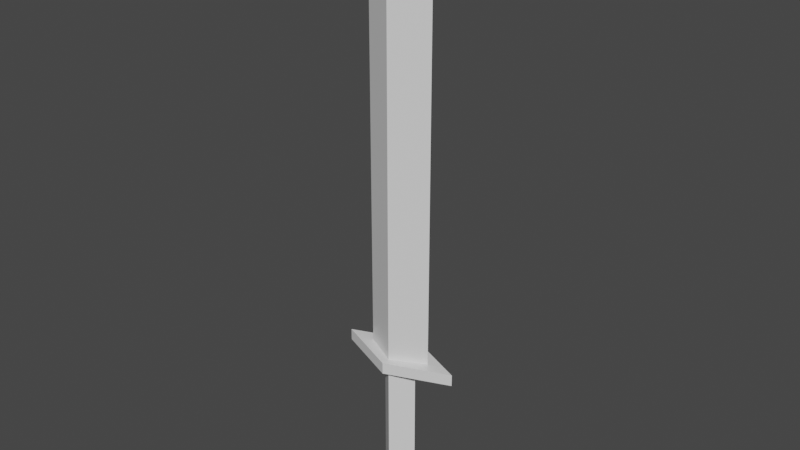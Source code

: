 # Source: sword.blend  (saved by Blender 2.93.20; exported with 4.5.12 LTS)
import bpy
from mathutils import Matrix  # noqa: F401  (used for matrix-valued properties, if any)

bpy.ops.wm.read_factory_settings(use_empty=True)
scene = bpy.context.scene
scene.name = 'Scene'

# ---- collections
col_collection = bpy.data.collections.new('Collection'); scene.collection.children.link(col_collection)

# ---- materials (node trees are filled in below, after node groups)
mat_material = bpy.data.materials.new('Material')
mat_material.alpha_threshold = 0.0
mat_material.use_transparent_shadow = False
mat_material.line_color = (0.0, 0.0, 0.0, 1.0)

# ---- material node trees
mat_material.use_nodes = True; mat_material.node_tree.nodes.clear()
_N = mat_material.node_tree.nodes; _L = mat_material.node_tree.links
n0 = _N.new('ShaderNodeOutputMaterial'); n0.name = 'Material Output'; n0.location = (300, 300)
n1 = _N.new('ShaderNodeBsdfPrincipled'); n1.name = 'Principled BSDF'; n1.location = (10, 300)
n1.distribution = 'GGX'
n1.subsurface_method = 'BURLEY'
n1.inputs[2].default_value = 0.4
n1.inputs[3].default_value = 1.45
n1.inputs[27].default_value = (0.0, 0.0, 0.0, 1.0)
n1.inputs[28].default_value = 1.0
_L.new(n1.outputs[0], n0.inputs[0])
n0.is_active_output = True

# ---- world
world_world = bpy.data.worlds.new('World'); scene.world = world_world
world_world.use_nodes = True; world_world.node_tree.nodes.clear()
_N = world_world.node_tree.nodes; _L = world_world.node_tree.links
n0 = _N.new('ShaderNodeOutputWorld'); n0.name = 'World Output'; n0.location = (300, 300)
n1 = _N.new('ShaderNodeBackground'); n1.name = 'Background'; n1.location = (10, 300)
n1.inputs[0].default_value = (0.05088, 0.05088, 0.05088, 1.0)
_L.new(n1.outputs[0], n0.inputs[0])
n0.is_active_output = True
world_world.color = (0.05088, 0.05088, 0.05088)
world_world.use_sun_shadow = False
world_world.sun_shadow_jitter_overblur = 0.0

# ---- meshes
me_cube = bpy.data.meshes.new('Cube')
me_cube.from_pydata([(0.04903, 0.0, 0.3286), (0.04903, 0.0, -0.0412), (0.0, -0.0447, 0.3594), (0.0, -0.0447, 0.3286), (0.0, -0.0447, -0.0412), (0.0, -0.06729, 0.3286), (0.0, -0.0447, 0.3286), (0.1637, 0.0, 0.3286), (0.0, -0.0447, 0.3286), (0.1637, 0.0, 0.3594), (0.0, -0.06729, 0.3594), (0.0, 0.0, -0.07292), (0.0888, 0.0, 0.3594), (0.0, -0.0447, 1.453), (0.0, 0.0, 1.505), (0.0888, 0.0, 1.453)], [(6, 8), (8, 3)], [(12, 15, 13, 2), (1, 0, 3, 4), (12, 2, 10, 9), (0, 7, 5, 8), (5, 7, 9, 10), (4, 11, 1), (14, 13, 15)])
_uv = me_cube.uv_layers.new(name='UVMap')
_uv.uv.foreach_set('vector', [0.0, 0.0, 0.0, 0.0, 0.0, 0.0, 0.0, 0.0, 0.375, 0.75, 0.625, 0.75, 0.625, 0.875, 0.375, 0.875, 0.0, 0.0, 0.0, 0.0, 0.0, 0.0, 0.0, 0.0, 0.0, 0.0, 0.625, 0.75, 0.625, 0.875, 0.0, 0.0, 0.625, 0.875, 0.625, 0.75, 0.0, 0.0, 0.0, 0.0, 0.375, 0.875, 0.0, 0.0, 0.375, 0.75, 0.0, 0.0, 0.0, 0.0, 0.0, 0.0])
me_cube.materials.append(mat_material)
me_cube.use_remesh_preserve_volume = False
me_cube.use_remesh_preserve_attributes = False
me_cube.use_mirror_vertex_groups = False
me_cube.update()

# ---- objects
ob_cube = bpy.data.objects.new('Cube', me_cube)

# ---- transforms, parenting, visibility, modifiers, constraints
ob_cube.location = (0.0, 0.0, 0.0)
ob_cube.lock_rotations_4d = False
ob_cube.empty_display_type = 'ARROWS'
ob_cube.lineart.crease_threshold = 0.0
_m = ob_cube.modifiers.new('Mirror', 'MIRROR')
_m.use_axis = (True, True, False)
_m.use_clip = True

# ---- collection membership
col_collection.objects.link(ob_cube)

# ---- scene / render settings (as saved in the file)
scene.frame_start = 1; scene.frame_end = 250; scene.frame_set(1)
scene.render.engine = 'BLENDER_EEVEE_NEXT'
scene.cycles.use_denoising = False
scene.cycles.samples = 128
scene.cycles.sampling_pattern = 'TABULATED_SOBOL'
scene.cycles.use_adaptive_sampling = False
scene.cycles.use_light_tree = False
scene.view_settings.view_transform = 'Filmic'
bpy.context.view_layer.update()

# ---- added for rendering (the .blend has no active camera and no usable light): camera, sun
cam_auto = bpy.data.cameras.new('AutoCamera')
cam_auto.lens = 50.0
cam_auto.sensor_width = 36.0
cam_auto.clip_end = 1000.0
ob_auto_camera = bpy.data.objects.new('AutoCamera', cam_auto)
scene.collection.objects.link(ob_auto_camera)
ob_auto_camera.location = (1.49647, -1.79576, 1.91336)
ob_auto_camera.rotation_euler = (1.09748, -7.21219e-08, 0.694738)
scene.camera = ob_auto_camera
light_auto_sun = bpy.data.lights.new('AutoSun', 'SUN')
light_auto_sun.energy = 3.0
light_auto_sun.angle = 0.0523599
ob_auto_sun = bpy.data.objects.new('AutoSun', light_auto_sun)
scene.collection.objects.link(ob_auto_sun)
ob_auto_sun.rotation_euler = (0.872665, 0.174533, 0.523599)
bpy.context.view_layer.update()

